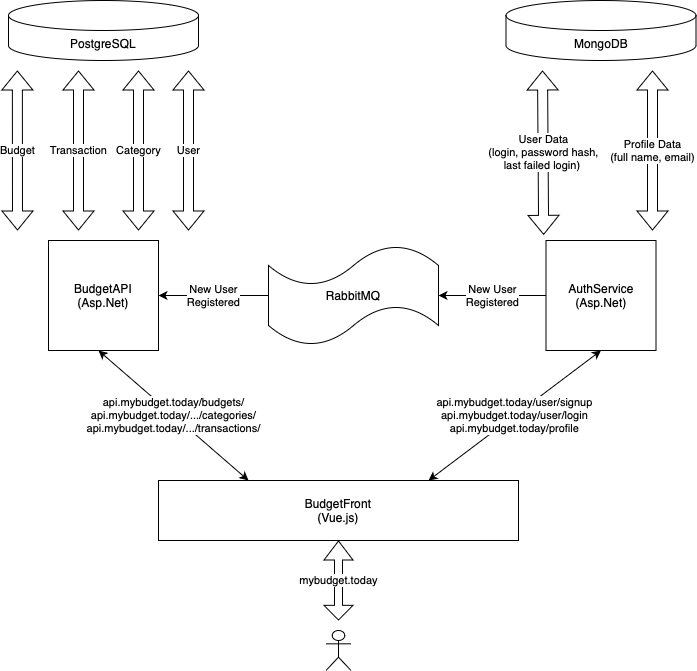

The diagram above was exported from draw.io. Its source (the exported page's mxGraphModel, read from the mxfile embedded in the PNG):
<mxGraphModel dx="1668" dy="869" grid="1" gridSize="10" guides="1" tooltips="1" connect="1" arrows="1" fold="1" page="1" pageScale="1" pageWidth="827" pageHeight="1169" math="0" shadow="0">
  <root>
    <mxCell id="0" />
    <mxCell id="1" parent="0" />
    <mxCell id="-HR6Z9WunzGxZGIOKPbI-15" value="New User&lt;br&gt;Registered" style="edgeStyle=orthogonalEdgeStyle;rounded=0;orthogonalLoop=1;jettySize=auto;html=1;entryX=1;entryY=0.5;entryDx=0;entryDy=0;entryPerimeter=0;" edge="1" parent="1" source="-HR6Z9WunzGxZGIOKPbI-1" target="-HR6Z9WunzGxZGIOKPbI-14">
      <mxGeometry relative="1" as="geometry">
        <mxPoint x="550" y="455" as="targetPoint" />
      </mxGeometry>
    </mxCell>
    <mxCell id="-HR6Z9WunzGxZGIOKPbI-1" value="AuthService&lt;br&gt;(Asp.Net)" style="whiteSpace=wrap;html=1;aspect=fixed;" vertex="1" parent="1">
      <mxGeometry x="627.5" y="400" width="110" height="110" as="geometry" />
    </mxCell>
    <mxCell id="-HR6Z9WunzGxZGIOKPbI-2" value="MongoDB" style="shape=cylinder3;whiteSpace=wrap;html=1;boundedLbl=1;backgroundOutline=1;size=15;" vertex="1" parent="1">
      <mxGeometry x="587.5" y="160" width="190" height="60" as="geometry" />
    </mxCell>
    <mxCell id="-HR6Z9WunzGxZGIOKPbI-4" value="User Data&lt;br&gt;(login, password hash,&lt;br&gt;last failed login)&amp;nbsp;" style="shape=flexArrow;endArrow=classic;startArrow=classic;html=1;rounded=0;" edge="1" parent="1">
      <mxGeometry x="-0.003" width="100" height="100" relative="1" as="geometry">
        <mxPoint x="625.15" y="394.35" as="sourcePoint" />
        <mxPoint x="624" y="230" as="targetPoint" />
        <mxPoint as="offset" />
      </mxGeometry>
    </mxCell>
    <mxCell id="-HR6Z9WunzGxZGIOKPbI-5" value="&lt;div style=&quot;&quot;&gt;Profile Data&lt;/div&gt;&lt;div style=&quot;&quot;&gt;(full name, email)&lt;/div&gt;" style="shape=flexArrow;endArrow=classic;startArrow=classic;html=1;rounded=0;align=center;" edge="1" parent="1">
      <mxGeometry x="-0.003" width="100" height="100" relative="1" as="geometry">
        <mxPoint x="734" y="390" as="sourcePoint" />
        <mxPoint x="734" y="230" as="targetPoint" />
        <mxPoint as="offset" />
      </mxGeometry>
    </mxCell>
    <mxCell id="-HR6Z9WunzGxZGIOKPbI-7" value="BudgetAPI&lt;br&gt;(Asp.Net)" style="whiteSpace=wrap;html=1;aspect=fixed;" vertex="1" parent="1">
      <mxGeometry x="130" y="400" width="110" height="110" as="geometry" />
    </mxCell>
    <mxCell id="-HR6Z9WunzGxZGIOKPbI-8" value="PostgreSQL" style="shape=cylinder3;whiteSpace=wrap;html=1;boundedLbl=1;backgroundOutline=1;size=15;" vertex="1" parent="1">
      <mxGeometry x="90" y="160" width="190" height="60" as="geometry" />
    </mxCell>
    <mxCell id="-HR6Z9WunzGxZGIOKPbI-9" value="Budget" style="shape=flexArrow;endArrow=classic;startArrow=classic;html=1;rounded=0;" edge="1" parent="1">
      <mxGeometry x="-0.003" width="100" height="100" relative="1" as="geometry">
        <mxPoint x="99" y="390" as="sourcePoint" />
        <mxPoint x="98.85" y="230" as="targetPoint" />
        <mxPoint as="offset" />
      </mxGeometry>
    </mxCell>
    <mxCell id="-HR6Z9WunzGxZGIOKPbI-10" value="&lt;div style=&quot;&quot;&gt;Category&lt;/div&gt;" style="shape=flexArrow;endArrow=classic;startArrow=classic;html=1;rounded=0;align=center;" edge="1" parent="1">
      <mxGeometry x="-0.003" width="100" height="100" relative="1" as="geometry">
        <mxPoint x="220" y="390" as="sourcePoint" />
        <mxPoint x="220" y="230" as="targetPoint" />
        <mxPoint as="offset" />
      </mxGeometry>
    </mxCell>
    <mxCell id="-HR6Z9WunzGxZGIOKPbI-11" value="Transaction" style="shape=flexArrow;endArrow=classic;startArrow=classic;html=1;rounded=0;align=center;" edge="1" parent="1">
      <mxGeometry x="-0.003" width="100" height="100" relative="1" as="geometry">
        <mxPoint x="160" y="390" as="sourcePoint" />
        <mxPoint x="160" y="230" as="targetPoint" />
        <mxPoint as="offset" />
      </mxGeometry>
    </mxCell>
    <mxCell id="-HR6Z9WunzGxZGIOKPbI-12" value="&lt;div style=&quot;&quot;&gt;User&lt;/div&gt;" style="shape=flexArrow;endArrow=classic;startArrow=classic;html=1;rounded=0;align=center;" edge="1" parent="1">
      <mxGeometry x="-0.003" width="100" height="100" relative="1" as="geometry">
        <mxPoint x="270" y="390" as="sourcePoint" />
        <mxPoint x="270" y="230" as="targetPoint" />
        <mxPoint as="offset" />
      </mxGeometry>
    </mxCell>
    <mxCell id="-HR6Z9WunzGxZGIOKPbI-13" value="BudgetFront&lt;br&gt;(Vue.js)" style="rounded=0;whiteSpace=wrap;html=1;" vertex="1" parent="1">
      <mxGeometry x="240" y="640" width="360" height="60" as="geometry" />
    </mxCell>
    <mxCell id="-HR6Z9WunzGxZGIOKPbI-16" value="New User&lt;br&gt;Registered" style="edgeStyle=orthogonalEdgeStyle;rounded=0;orthogonalLoop=1;jettySize=auto;html=1;" edge="1" parent="1" source="-HR6Z9WunzGxZGIOKPbI-14" target="-HR6Z9WunzGxZGIOKPbI-7">
      <mxGeometry relative="1" as="geometry" />
    </mxCell>
    <mxCell id="-HR6Z9WunzGxZGIOKPbI-14" value="RabbitMQ" style="shape=tape;whiteSpace=wrap;html=1;" vertex="1" parent="1">
      <mxGeometry x="350" y="405" width="170" height="100" as="geometry" />
    </mxCell>
    <mxCell id="-HR6Z9WunzGxZGIOKPbI-18" value="api.mybudget.today/user/signup&lt;br&gt;api.mybudget.today/user/login&lt;br&gt;api.mybudget.today/profile" style="endArrow=classic;html=1;rounded=0;exitX=0.75;exitY=0;exitDx=0;exitDy=0;entryX=0.5;entryY=1;entryDx=0;entryDy=0;startArrow=classic;startFill=1;" edge="1" parent="1" source="-HR6Z9WunzGxZGIOKPbI-13" target="-HR6Z9WunzGxZGIOKPbI-1">
      <mxGeometry width="50" height="50" relative="1" as="geometry">
        <mxPoint x="555" y="680" as="sourcePoint" />
        <mxPoint x="470" y="640" as="targetPoint" />
      </mxGeometry>
    </mxCell>
    <mxCell id="-HR6Z9WunzGxZGIOKPbI-19" value="api.mybudget.today/budgets/&lt;br&gt;api.mybudget.today/.../categories/&lt;br&gt;api.mybudget.today/.../transactions/" style="endArrow=classic;html=1;rounded=0;exitX=0.25;exitY=0;exitDx=0;exitDy=0;startArrow=classic;startFill=1;" edge="1" parent="1" source="-HR6Z9WunzGxZGIOKPbI-13">
      <mxGeometry width="50" height="50" relative="1" as="geometry">
        <mxPoint x="350" y="690" as="sourcePoint" />
        <mxPoint x="180" y="510" as="targetPoint" />
      </mxGeometry>
    </mxCell>
    <mxCell id="-HR6Z9WunzGxZGIOKPbI-22" value="" style="shape=umlActor;verticalLabelPosition=bottom;verticalAlign=top;html=1;outlineConnect=0;" vertex="1" parent="1">
      <mxGeometry x="407.5" y="790" width="25" height="40" as="geometry" />
    </mxCell>
    <mxCell id="-HR6Z9WunzGxZGIOKPbI-23" value="mybudget.today" style="shape=flexArrow;endArrow=classic;startArrow=classic;html=1;rounded=0;entryX=0.5;entryY=1;entryDx=0;entryDy=0;strokeColor=default;width=8;startSize=4.553333333333334;" edge="1" parent="1" target="-HR6Z9WunzGxZGIOKPbI-13">
      <mxGeometry width="100" height="100" relative="1" as="geometry">
        <mxPoint x="420" y="780" as="sourcePoint" />
        <mxPoint x="450" y="740" as="targetPoint" />
      </mxGeometry>
    </mxCell>
  </root>
</mxGraphModel>